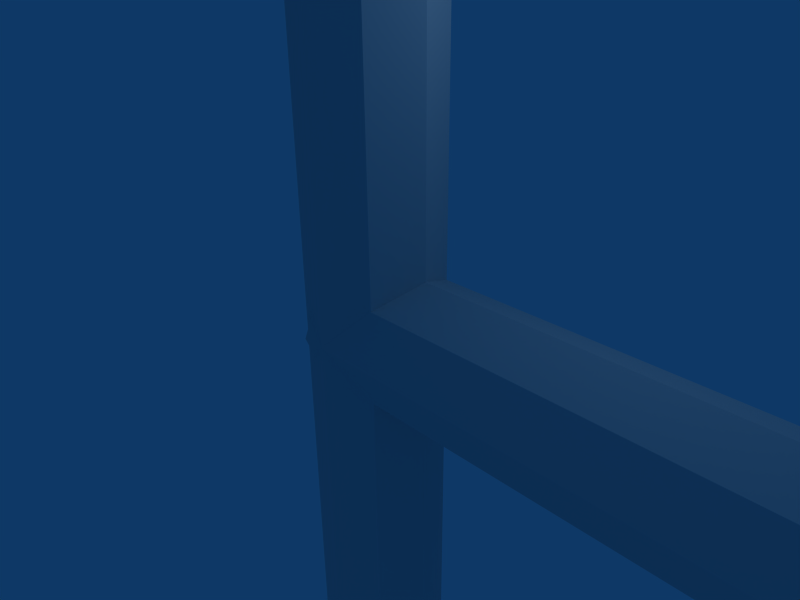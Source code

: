 # Source: railing.blend  (saved by Blender 2.43.0; exported with 4.5.12 LTS)
import bpy
from mathutils import Matrix  # noqa: F401  (used for matrix-valued properties, if any)

bpy.ops.wm.read_factory_settings(use_empty=True)
scene = bpy.context.scene
scene.name = 'Scene'

# ---- collections
col_collection_1 = bpy.data.collections.new('Collection 1'); scene.collection.children.link(col_collection_1)

# ---- world
world_world = bpy.data.worlds.new('World'); scene.world = world_world
world_world.color = (0.05656, 0.2208, 0.4)
world_world.use_sun_shadow = False
world_world.sun_shadow_jitter_overblur = 0.0
world_world.cycles.sampling_method = 'MANUAL'
world_world.cycles.sample_map_resolution = 256

# ---- cameras
cam_camera = bpy.data.cameras.new('Camera')
cam_camera.passepartout_alpha = 0.2
cam_camera.clip_end = 100.0
cam_camera.lens = 35.0
cam_camera.ortho_scale = 7.314
cam_camera.show_passepartout = False
cam_camera.show_safe_areas = True
cam_camera.dof.focus_distance = 0.0
cam_camera.dof.aperture_fstop = 128.0

# ---- lights
light_spot = bpy.data.lights.new('Spot', 'POINT')
light_spot.transmission_factor = 0.0
light_spot.cutoff_distance = 30.0
light_spot.energy = 100.0
light_spot.shadow_buffer_clip_start = 1.001
light_spot.shadow_soft_size = 1.0
light_spot.shadow_maximum_resolution = 0.006
light_spot.use_absolute_resolution = True
light_spot.cycles.use_multiple_importance_sampling = False

# ---- meshes
me_tube = bpy.data.meshes.new('Tube')
me_tube.from_pydata([(0.7071, 15.35, 0.7071), (1.0, 15.35, 9.496e-07), (0.7071, 15.35, -0.7071), (-8.742e-08, 15.35, -1.0), (-0.7071, 15.35, -0.7071), (-1.0, 15.35, 1.005e-06), (-0.7071, 15.35, 0.7071), (-3.02e-07, 15.35, 1.0), (0.7071, -15.35, 0.7071), (1.0, -15.35, -7.276e-07), (0.7071, -15.35, -0.7071), (-2.385e-08, -15.35, -1.0), (-0.7071, -15.35, -0.7071), (-1.0, -15.35, -6.799e-07), (-0.7071, -15.35, 0.7071), (1.303e-06, -15.35, 1.0), (1.545, 16.81, 0.7071), (1.757, 16.61, 1.076e-06), (1.545, 16.81, -0.7071), (1.032, 17.3, -1.0), (0.5195, 17.79, -0.7071), (0.3072, 17.99, 1.189e-06), (0.5195, 17.79, 0.7071), (1.032, 17.3, 1.0), (3.668, 17.63, 0.7071), (3.667, 17.33, 1.106e-06), (3.668, 17.63, -0.7071), (3.67, 18.33, -1.0), (3.673, 19.04, -0.7071), (3.674, 19.33, 1.244e-06), (3.673, 19.04, 0.7071), (3.67, 18.33, 1.0), (146.3, 18.33, 1.0), (146.3, 19.04, 0.7071), (146.3, 19.33, 1.244e-06), (146.3, 19.04, -0.7071), (146.3, 18.33, -1.0), (146.3, 17.63, -0.7071), (146.3, 17.33, 1.106e-06), (146.3, 17.63, 0.7071), (148.9, 17.3, 1.0), (149.5, 17.79, 0.7071), (149.7, 17.99, 1.189e-06), (149.5, 17.79, -0.7071), (148.9, 17.3, -1.0), (148.4, 16.81, -0.7071), (148.2, 16.61, 1.076e-06), (148.4, 16.81, 0.7071), (150.0, -15.35, 1.0), (150.7, -15.35, 0.7071), (151.0, -15.35, -6.799e-07), (150.7, -15.35, -0.7071), (150.0, -15.35, -1.0), (149.3, -15.35, -0.7071), (149.0, -15.35, -7.276e-07), (149.3, -15.35, 0.7071), (150.0, 15.35, 1.0), (150.7, 15.35, 0.7071), (151.0, 15.35, 1.005e-06), (150.7, 15.35, -0.7071), (150.0, 15.35, -1.0), (149.3, 15.35, -0.7071), (149.0, 15.35, 9.496e-07), (149.3, 15.35, 0.7071), (0.7071, -16.92, 1.643), (1.0, -17.43, 1.162), (0.7071, -17.95, 0.6816), (0.0, -18.17, 0.4824), (-0.7071, -17.95, 0.6816), (-1.0, -17.43, 1.162), (-0.7071, -16.92, 1.643), (0.0, -16.7, 1.842), (150.0, -16.7, 1.842), (149.3, -16.92, 1.643), (150.7, -16.92, 1.643), (151.0, -17.43, 1.162), (150.7, -17.95, 0.6816), (150.0, -18.17, 0.4824), (149.3, -17.95, 0.6816), (149.0, -17.43, 1.162), (1.0, -18.5, 3.552), (0.7071, -17.79, 3.552), (0.7071, -19.2, 3.551), (9.002e-08, -19.5, 3.551), (-0.7071, -19.2, 3.551), (-1.0, -18.5, 3.552), (-0.7071, -17.79, 3.552), (9.002e-08, -17.5, 3.553), (150.0, -17.5, 3.553), (149.3, -17.79, 3.552), (150.7, -17.79, 3.552), (151.0, -18.5, 3.552), (150.7, -19.2, 3.551), (150.0, -19.5, 3.551), (149.3, -19.2, 3.551), (149.0, -18.5, 3.552), (75.59, -17.5, 3.553), (74.89, -17.79, 3.552), (74.59, -18.5, 3.552), (74.89, -19.2, 3.551), (75.59, -19.5, 3.551), (76.3, -19.2, 3.551), (76.3, -17.79, 3.552), (76.59, -18.5, 3.552), (75.59, -16.7, 1.842), (74.89, -16.92, 1.643), (74.59, -17.43, 1.162), (74.89, -17.95, 0.6816), (75.59, -18.17, 0.4824), (76.3, -17.95, 0.6816), (76.59, -17.43, 1.162), (76.3, -16.92, 1.643), (75.59, -15.35, 1.0), (74.89, -15.35, 0.7071), (74.59, -15.35, -6.799e-07), (74.89, -15.35, -0.7071), (75.59, -15.35, -1.0), (76.3, -15.35, -0.7071), (76.59, -15.35, -7.276e-07), (76.3, -15.35, 0.7071), (75.59, 18.31, 1.0), (74.89, 18.31, 0.7071), (74.59, 18.31, 1.229e-06), (74.89, 18.31, -0.7071), (75.59, 18.31, -1.0), (76.3, 18.31, -0.7071), (76.59, 18.31, 1.173e-06), (76.3, 18.31, 0.7071), (150.3, -0.6771, 0.7071), (150.3, -0.97, -2.758e-07), (150.3, -0.6771, -0.7071), (150.3, 0.02998, -1.0), (150.3, 0.7371, -0.7071), (150.3, 1.03, -1.376e-07), (150.3, 0.7371, 0.7071), (150.3, 0.02999, 1.0), (-0.3715, 0.02999, 1.0), (-0.3691, 0.7371, 0.7071), (-0.368, 1.03, -1.376e-07), (-0.3691, 0.7371, -0.7071), (-0.3715, 0.02998, -1.0), (-0.374, -0.6771, -0.7071), (-0.375, -0.97, -2.758e-07), (-0.374, -0.6771, 0.7071)], [], [(0, 8, 9, 1), (1, 9, 10, 2), (2, 10, 11, 3), (3, 11, 12, 4), (4, 12, 13, 5), (5, 13, 14, 6), (6, 14, 15, 7), (8, 0, 7, 15), (0, 1, 17, 16), (1, 2, 18, 17), (2, 3, 19, 18), (3, 4, 20, 19), (4, 5, 21, 20), (5, 6, 22, 21), (6, 7, 23, 22), (7, 0, 16, 23), (16, 17, 25, 24), (17, 18, 26, 25), (18, 19, 27, 26), (19, 20, 28, 27), (20, 21, 29, 28), (21, 22, 30, 29), (22, 23, 31, 30), (23, 16, 24, 31), (24, 25, 38, 39), (25, 26, 37, 38), (26, 27, 36, 37), (27, 28, 35, 36), (28, 29, 34, 35), (29, 30, 33, 34), (30, 31, 32, 33), (31, 24, 39, 32), (40, 32, 39, 47), (41, 33, 32, 40), (42, 34, 33, 41), (43, 35, 34, 42), (44, 36, 35, 43), (45, 37, 36, 44), (46, 38, 37, 45), (47, 39, 38, 46), (56, 40, 47, 63), (57, 41, 40, 56), (58, 42, 41, 57), (59, 43, 42, 58), (60, 44, 43, 59), (61, 45, 44, 60), (62, 46, 45, 61), (63, 47, 46, 62), (56, 63, 55, 48), (57, 56, 48, 49), (58, 57, 49, 50), (59, 58, 50, 51), (60, 59, 51, 52), (61, 60, 52, 53), (62, 61, 53, 54), (63, 62, 54, 55), (9, 8, 64, 65), (10, 9, 65, 66), (11, 10, 66, 67), (12, 11, 67, 68), (13, 12, 68, 69), (14, 13, 69, 70), (15, 14, 70, 71), (8, 15, 71, 64), (55, 73, 72, 48), (48, 72, 74, 49), (49, 74, 75, 50), (50, 75, 76, 51), (51, 76, 77, 52), (52, 77, 78, 53), (53, 78, 79, 54), (54, 79, 73, 55), (65, 64, 81, 80), (66, 65, 80, 82), (67, 66, 82, 83), (68, 67, 83, 84), (69, 68, 84, 85), (70, 69, 85, 86), (71, 70, 86, 87), (64, 71, 87, 81), (73, 89, 88, 72), (72, 88, 90, 74), (74, 90, 91, 75), (75, 91, 92, 76), (76, 92, 93, 77), (77, 93, 94, 78), (78, 94, 95, 79), (79, 95, 89, 73), (111, 104, 96, 102), (104, 105, 97, 96), (105, 106, 98, 97), (106, 107, 99, 98), (107, 108, 100, 99), (108, 109, 101, 100), (109, 110, 103, 101), (110, 111, 102, 103), (119, 112, 104, 111), (112, 113, 105, 104), (113, 114, 106, 105), (114, 115, 107, 106), (115, 116, 108, 107), (116, 117, 109, 108), (117, 118, 110, 109), (118, 119, 111, 110), (120, 112, 119, 127), (121, 113, 112, 120), (122, 114, 113, 121), (123, 115, 114, 122), (124, 116, 115, 123), (125, 117, 116, 124), (126, 118, 117, 125), (127, 119, 118, 126), (136, 143, 128, 135), (137, 136, 135, 134), (138, 137, 134, 133), (139, 138, 133, 132), (140, 139, 132, 131), (141, 140, 131, 130), (142, 141, 130, 129), (143, 142, 129, 128)])
_uv = me_tube.uv_layers.new(name='UVTex')
_uv.uv.foreach_set('vector', [0.6269, 0.9778, 0.4302, 0.9778, 0.4302, 0.9759, 0.6269, 0.9759, 0.6269, 0.9759, 0.4302, 0.9759, 0.4302, 0.9778, 0.6269, 0.9778, 0.6269, 0.9778, 0.4302, 0.9778, 0.4302, 0.9823, 0.6269, 0.9823, 0.6269, 0.9823, 0.4302, 0.9823, 0.4302, 0.9868, 0.6269, 0.9868, 0.6269, 0.9868, 0.4302, 0.9868, 0.4302, 0.9887, 0.6269, 0.9887, 0.6269, 0.9887, 0.4302, 0.9887, 0.4302, 0.9868, 0.6269, 0.9868, 0.6269, 0.9868, 0.4302, 0.9868, 0.4302, 0.9823, 0.6269, 0.9823, 0.4302, 0.9778, 0.6269, 0.9778, 0.6269, 0.9823, 0.4302, 0.9823, 0.6269, 0.9778, 0.6269, 0.9759, 0.6349, 0.971, 0.6362, 0.9724, 0.6269, 0.9759, 0.6269, 0.9778, 0.6362, 0.9724, 0.6349, 0.971, 0.6269, 0.9778, 0.6269, 0.9823, 0.6394, 0.9757, 0.6362, 0.9724, 0.6269, 0.9823, 0.6269, 0.9868, 0.6425, 0.979, 0.6394, 0.9757, 0.6269, 0.9868, 0.6269, 0.9887, 0.6438, 0.9803, 0.6425, 0.979, 0.6269, 0.9887, 0.6269, 0.9868, 0.6425, 0.979, 0.6438, 0.9803, 0.6269, 0.9868, 0.6269, 0.9823, 0.6394, 0.9757, 0.6425, 0.979, 0.6269, 0.9823, 0.6269, 0.9778, 0.6362, 0.9724, 0.6394, 0.9757, 0.6362, 0.9724, 0.6349, 0.971, 0.6396, 0.9588, 0.6414, 0.9588, 0.6349, 0.971, 0.6362, 0.9724, 0.6414, 0.9588, 0.6396, 0.9588, 0.6362, 0.9724, 0.6394, 0.9757, 0.646, 0.9588, 0.6414, 0.9588, 0.6394, 0.9757, 0.6425, 0.979, 0.6505, 0.9588, 0.646, 0.9588, 0.6425, 0.979, 0.6438, 0.9803, 0.6524, 0.9587, 0.6505, 0.9588, 0.6438, 0.9803, 0.6425, 0.979, 0.6505, 0.9588, 0.6524, 0.9587, 0.6425, 0.979, 0.6394, 0.9757, 0.646, 0.9588, 0.6505, 0.9588, 0.6394, 0.9757, 0.6362, 0.9724, 0.6414, 0.9588, 0.646, 0.9588, 0.6414, 0.9588, 0.6396, 0.9588, 0.6396, 0.04504, 0.6414, 0.04504, 0.6396, 0.9588, 0.6414, 0.9588, 0.6414, 0.04504, 0.6396, 0.04504, 0.6414, 0.9588, 0.646, 0.9588, 0.646, 0.04504, 0.6414, 0.04504, 0.646, 0.9588, 0.6505, 0.9588, 0.6505, 0.04504, 0.646, 0.04504, 0.6505, 0.9588, 0.6524, 0.9587, 0.6524, 0.04504, 0.6505, 0.04504, 0.6524, 0.9587, 0.6505, 0.9588, 0.6505, 0.04504, 0.6524, 0.04504, 0.6505, 0.9588, 0.646, 0.9588, 0.646, 0.04504, 0.6505, 0.04504, 0.646, 0.9588, 0.6414, 0.9588, 0.6414, 0.04504, 0.646, 0.04504, 0.6394, 0.02799, 0.646, 0.04504, 0.6414, 0.04504, 0.6362, 0.03127, 0.6425, 0.0247, 0.6505, 0.04504, 0.646, 0.04504, 0.6394, 0.02799, 0.6438, 0.02334, 0.6524, 0.04504, 0.6505, 0.04504, 0.6425, 0.0247, 0.6425, 0.0247, 0.6505, 0.04504, 0.6524, 0.04504, 0.6438, 0.02334, 0.6394, 0.02799, 0.646, 0.04504, 0.6505, 0.04504, 0.6425, 0.0247, 0.6362, 0.03127, 0.6414, 0.04504, 0.646, 0.04504, 0.6394, 0.02799, 0.6349, 0.03263, 0.6396, 0.04504, 0.6414, 0.04504, 0.6362, 0.03127, 0.6362, 0.03127, 0.6414, 0.04504, 0.6396, 0.04504, 0.6349, 0.03263, 0.6269, 0.02137, 0.6394, 0.02799, 0.6362, 0.03127, 0.6269, 0.0259, 0.6269, 0.01684, 0.6425, 0.0247, 0.6394, 0.02799, 0.6269, 0.02137, 0.6269, 0.01497, 0.6438, 0.02334, 0.6425, 0.0247, 0.6269, 0.01684, 0.6269, 0.01684, 0.6425, 0.0247, 0.6438, 0.02334, 0.6269, 0.01497, 0.6269, 0.02137, 0.6394, 0.02799, 0.6425, 0.0247, 0.6269, 0.01684, 0.6269, 0.0259, 0.6362, 0.03127, 0.6394, 0.02799, 0.6269, 0.02137, 0.6269, 0.02778, 0.6349, 0.03263, 0.6362, 0.03127, 0.6269, 0.0259, 0.6269, 0.0259, 0.6362, 0.03127, 0.6349, 0.03263, 0.6269, 0.02778, 0.6269, 0.02137, 0.6269, 0.0259, 0.4302, 0.0259, 0.4302, 0.02137, 0.6269, 0.01684, 0.6269, 0.02137, 0.4302, 0.02137, 0.4302, 0.01684, 0.6269, 0.01497, 0.6269, 0.01684, 0.4302, 0.01684, 0.4302, 0.01497, 0.6269, 0.01684, 0.6269, 0.01497, 0.4302, 0.01497, 0.4302, 0.01684, 0.6269, 0.02137, 0.6269, 0.01684, 0.4302, 0.01684, 0.4302, 0.02137, 0.6269, 0.0259, 0.6269, 0.02137, 0.4302, 0.02137, 0.4302, 0.0259, 0.6269, 0.02778, 0.6269, 0.0259, 0.4302, 0.0259, 0.4302, 0.02778, 0.6269, 0.0259, 0.6269, 0.02778, 0.4302, 0.02778, 0.4302, 0.0259, 0.4302, 0.9759, 0.4302, 0.9778, 0.4201, 0.9778, 0.4168, 0.9759, 0.4302, 0.9778, 0.4302, 0.9759, 0.4168, 0.9759, 0.4135, 0.9778, 0.4302, 0.9823, 0.4302, 0.9778, 0.4135, 0.9778, 0.4121, 0.9823, 0.4302, 0.9868, 0.4302, 0.9823, 0.4121, 0.9823, 0.4135, 0.9868, 0.4302, 0.9887, 0.4302, 0.9868, 0.4135, 0.9868, 0.4168, 0.9887, 0.4302, 0.9868, 0.4302, 0.9887, 0.4168, 0.9887, 0.4201, 0.9868, 0.4302, 0.9823, 0.4302, 0.9868, 0.4201, 0.9868, 0.4215, 0.9823, 0.4302, 0.9778, 0.4302, 0.9823, 0.4215, 0.9823, 0.4201, 0.9778, 0.4302, 0.0259, 0.4201, 0.0259, 0.4215, 0.02137, 0.4302, 0.02137, 0.4302, 0.02137, 0.4215, 0.02137, 0.4201, 0.01684, 0.4302, 0.01684, 0.4302, 0.01684, 0.4201, 0.01684, 0.4168, 0.01497, 0.4302, 0.01497, 0.4302, 0.01497, 0.4168, 0.01497, 0.4135, 0.01684, 0.4302, 0.01684, 0.4302, 0.01684, 0.4135, 0.01684, 0.4121, 0.02137, 0.4302, 0.02137, 0.4302, 0.02137, 0.4121, 0.02137, 0.4135, 0.0259, 0.4302, 0.0259, 0.4302, 0.0259, 0.4135, 0.0259, 0.4168, 0.02778, 0.4302, 0.02778, 0.4302, 0.02778, 0.4168, 0.02778, 0.4201, 0.0259, 0.4302, 0.0259, 0.4168, 0.9759, 0.4201, 0.9778, 0.4145, 0.9778, 0.41, 0.9759, 0.4135, 0.9778, 0.4168, 0.9759, 0.41, 0.9759, 0.4055, 0.9778, 0.4121, 0.9823, 0.4135, 0.9778, 0.4055, 0.9778, 0.4036, 0.9823, 0.4135, 0.9868, 0.4121, 0.9823, 0.4036, 0.9823, 0.4055, 0.9868, 0.4168, 0.9887, 0.4135, 0.9868, 0.4055, 0.9868, 0.41, 0.9887, 0.4201, 0.9868, 0.4168, 0.9887, 0.41, 0.9887, 0.4145, 0.9868, 0.4215, 0.9823, 0.4201, 0.9868, 0.4145, 0.9868, 0.4164, 0.9823, 0.4201, 0.9778, 0.4215, 0.9823, 0.4164, 0.9823, 0.4145, 0.9778, 0.4201, 0.0259, 0.4145, 0.0259, 0.4164, 0.02137, 0.4215, 0.02137, 0.4215, 0.02137, 0.4164, 0.02137, 0.4145, 0.01684, 0.4201, 0.01684, 0.4201, 0.01684, 0.4145, 0.01684, 0.41, 0.01497, 0.4168, 0.01497, 0.4168, 0.01497, 0.41, 0.01497, 0.4055, 0.01684, 0.4135, 0.01684, 0.4135, 0.01684, 0.4055, 0.01684, 0.4036, 0.02137, 0.4121, 0.02137, 0.4121, 0.02137, 0.4036, 0.02137, 0.4055, 0.0259, 0.4135, 0.0259, 0.4135, 0.0259, 0.4055, 0.0259, 0.41, 0.02778, 0.4168, 0.02778, 0.4168, 0.02778, 0.41, 0.02778, 0.4145, 0.0259, 0.4201, 0.0259, 0.4201, 0.4934, 0.4215, 0.4979, 0.4164, 0.4979, 0.4145, 0.4934, 0.4215, 0.4979, 0.4201, 0.5025, 0.4145, 0.5025, 0.4164, 0.4979, 0.4201, 0.5025, 0.4168, 0.5043, 0.41, 0.5043, 0.4145, 0.5025, 0.4168, 0.5043, 0.4135, 0.5025, 0.4055, 0.5025, 0.41, 0.5043, 0.4135, 0.5025, 0.4121, 0.4979, 0.4036, 0.4979, 0.4055, 0.5025, 0.4121, 0.4979, 0.4135, 0.4934, 0.4055, 0.4934, 0.4036, 0.4979, 0.4135, 0.4934, 0.4168, 0.4915, 0.41, 0.4915, 0.4055, 0.4934, 0.4168, 0.4915, 0.4201, 0.4934, 0.4145, 0.4934, 0.41, 0.4915, 0.4302, 0.4934, 0.4302, 0.4979, 0.4215, 0.4979, 0.4201, 0.4934, 0.4302, 0.4979, 0.4302, 0.5025, 0.4201, 0.5025, 0.4215, 0.4979, 0.4302, 0.5025, 0.4302, 0.5043, 0.4168, 0.5043, 0.4201, 0.5025, 0.4302, 0.5043, 0.4302, 0.5025, 0.4135, 0.5025, 0.4168, 0.5043, 0.4302, 0.5025, 0.4302, 0.4979, 0.4121, 0.4979, 0.4135, 0.5025, 0.4302, 0.4979, 0.4302, 0.4934, 0.4135, 0.4934, 0.4121, 0.4979, 0.4302, 0.4934, 0.4302, 0.4915, 0.4168, 0.4915, 0.4135, 0.4934, 0.4302, 0.4915, 0.4302, 0.4934, 0.4201, 0.4934, 0.4168, 0.4915, 0.6458, 0.4979, 0.4302, 0.4979, 0.4302, 0.4934, 0.6458, 0.4934, 0.6458, 0.5025, 0.4302, 0.5025, 0.4302, 0.4979, 0.6458, 0.4979, 0.6458, 0.5043, 0.4302, 0.5043, 0.4302, 0.5025, 0.6458, 0.5025, 0.6458, 0.5025, 0.4302, 0.5025, 0.4302, 0.5043, 0.6458, 0.5043, 0.6458, 0.4979, 0.4302, 0.4979, 0.4302, 0.5025, 0.6458, 0.5025, 0.6458, 0.4934, 0.4302, 0.4934, 0.4302, 0.4979, 0.6458, 0.4979, 0.6458, 0.4915, 0.4302, 0.4915, 0.4302, 0.4934, 0.6458, 0.4934, 0.6458, 0.4934, 0.4302, 0.4934, 0.4302, 0.4915, 0.6458, 0.4915, 0.5287, 0.9847, 0.5242, 0.9847, 0.5242, 0.01914, 0.5287, 0.01914, 0.5332, 0.9847, 0.5287, 0.9847, 0.5287, 0.01914, 0.5332, 0.01914, 0.5351, 0.9846, 0.5332, 0.9847, 0.5332, 0.01914, 0.5351, 0.01914, 0.5332, 0.9847, 0.5351, 0.9846, 0.5351, 0.01914, 0.5332, 0.01914, 0.5287, 0.9847, 0.5332, 0.9847, 0.5332, 0.01914, 0.5287, 0.01914, 0.5242, 0.9847, 0.5287, 0.9847, 0.5287, 0.01914, 0.5242, 0.01914, 0.5223, 0.9847, 0.5242, 0.9847, 0.5242, 0.01914, 0.5223, 0.01914, 0.5242, 0.9847, 0.5223, 0.9847, 0.5223, 0.01914, 0.5242, 0.01914])
me_tube.use_remesh_preserve_volume = False
me_tube.use_remesh_preserve_attributes = False
me_tube.use_mirror_vertex_groups = False
me_tube.update()

# ---- objects
ob_tube = bpy.data.objects.new('Tube', me_tube)
ob_lamp = bpy.data.objects.new('Lamp', light_spot)
ob_camera = bpy.data.objects.new('Camera', cam_camera)

# ---- transforms, parenting, visibility, modifiers, constraints
ob_tube.location = (0.0, 0.0, 0.0)
ob_tube.rotation_euler = (1.571, -0.0, -0.0)
ob_tube.lock_rotations_4d = False
ob_tube.empty_display_type = 'ARROWS'
ob_tube.color = (0.0, 0.0, 0.0, 1.0)
ob_tube.lineart.crease_threshold = 0.0
ob_lamp.location = (4.076, 1.005, 5.904)
ob_lamp.rotation_euler = (0.6503, 0.05522, 1.866)
ob_lamp.lock_rotations_4d = False
ob_lamp.empty_display_type = 'ARROWS'
ob_lamp.color = (0.0, 0.0, 0.0, 0.0)
ob_lamp.lineart.crease_threshold = 0.0
ob_camera.location = (7.481, -6.508, 5.344)
ob_camera.rotation_euler = (1.109, 0.01082, 0.8149)
ob_camera.lock_rotations_4d = False
ob_camera.empty_display_type = 'ARROWS'
ob_camera.color = (0.0, 0.0, 0.0, 0.0)
ob_camera.display_type = 'WIRE'
ob_camera.lineart.crease_threshold = 0.0

# ---- collection membership
col_collection_1.objects.link(ob_tube)
col_collection_1.objects.link(ob_lamp)
col_collection_1.objects.link(ob_camera)

# ---- scene / render settings (as saved in the file)
scene.camera = ob_camera
scene.frame_start = 1; scene.frame_end = 250; scene.frame_set(1)
scene.render.engine = 'BLENDER_EEVEE_NEXT'
scene.render.image_settings.file_format = 'JPEG'
scene.render.image_settings.color_mode = 'RGB'
scene.render.image_settings.compression = 90
scene.render.resolution_x = 800
scene.render.resolution_y = 600
scene.render.pixel_aspect_x = 100.0
scene.render.pixel_aspect_y = 100.0
scene.render.fps = 25
scene.render.dither_intensity = 0.0
scene.render.use_compositing = False
scene.render.use_sequencer = False
scene.render.bake_margin = 2
scene.render.bake_bias = 0.0
scene.render.use_stamp_time = False
scene.render.use_stamp_date = False
scene.render.use_stamp_frame = False
scene.render.use_stamp_camera = False
scene.render.use_stamp_scene = False
scene.render.use_stamp_filename = False
scene.render.use_stamp_render_time = False
scene.render.stamp_font_size = 0
scene.cycles.use_denoising = False
scene.cycles.samples = 10
scene.cycles.sampling_pattern = 'TABULATED_SOBOL'
scene.cycles.light_sampling_threshold = 0.0
scene.cycles.use_adaptive_sampling = False
scene.cycles.use_light_tree = False
scene.cycles.blur_glossy = 0.0
scene.cycles.volume_bounces = 1
scene.cycles.pixel_filter_type = 'GAUSSIAN'
scene.cycles.sample_clamp_indirect = 0.0
scene.view_settings.view_transform = 'Raw'
bpy.context.view_layer.update()
